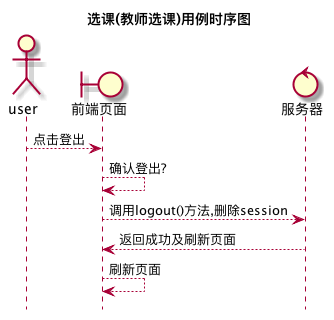

The diagram above was rendered by PlantUML. Its source (embedded in the PNG):
@startuml 登出
title 选课(教师选课)用例时序图
hide footbox
actor user
boundary 前端页面
control 服务器
user --> 前端页面: 点击登出
前端页面 --> 前端页面: 确认登出?
前端页面 --> 服务器: 调用logout()方法,删除session
服务器 --> 前端页面: 返回成功及刷新页面
前端页面 --> 前端页面: 刷新页面
@enduml